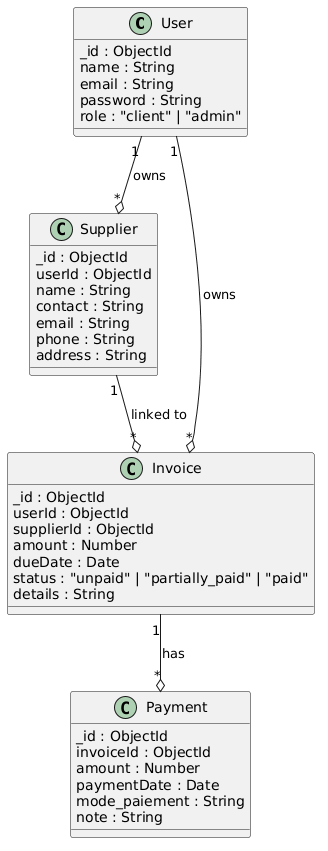

The diagram above was rendered by PlantUML. Its source (embedded in the PNG):
@startuml
class User {
  _id : ObjectId
  name : String
  email : String
  password : String
  role : "client" | "admin"
}

class Supplier {
  _id : ObjectId
  userId : ObjectId
  name : String
  contact : String
  email : String
  phone : String
  address : String
}

class Invoice {
  _id : ObjectId
  userId : ObjectId
  supplierId : ObjectId
  amount : Number
  dueDate : Date
  status : "unpaid" | "partially_paid" | "paid"
  details : String
}

class Payment {
  _id : ObjectId
  invoiceId : ObjectId
  amount : Number
  paymentDate : Date
  mode_paiement : String
  note : String
}

User "1" --o "*" Supplier : owns
User "1" --o "*" Invoice : owns
Supplier "1" --o "*" Invoice : linked to
Invoice "1" --o "*" Payment : has
@enduml